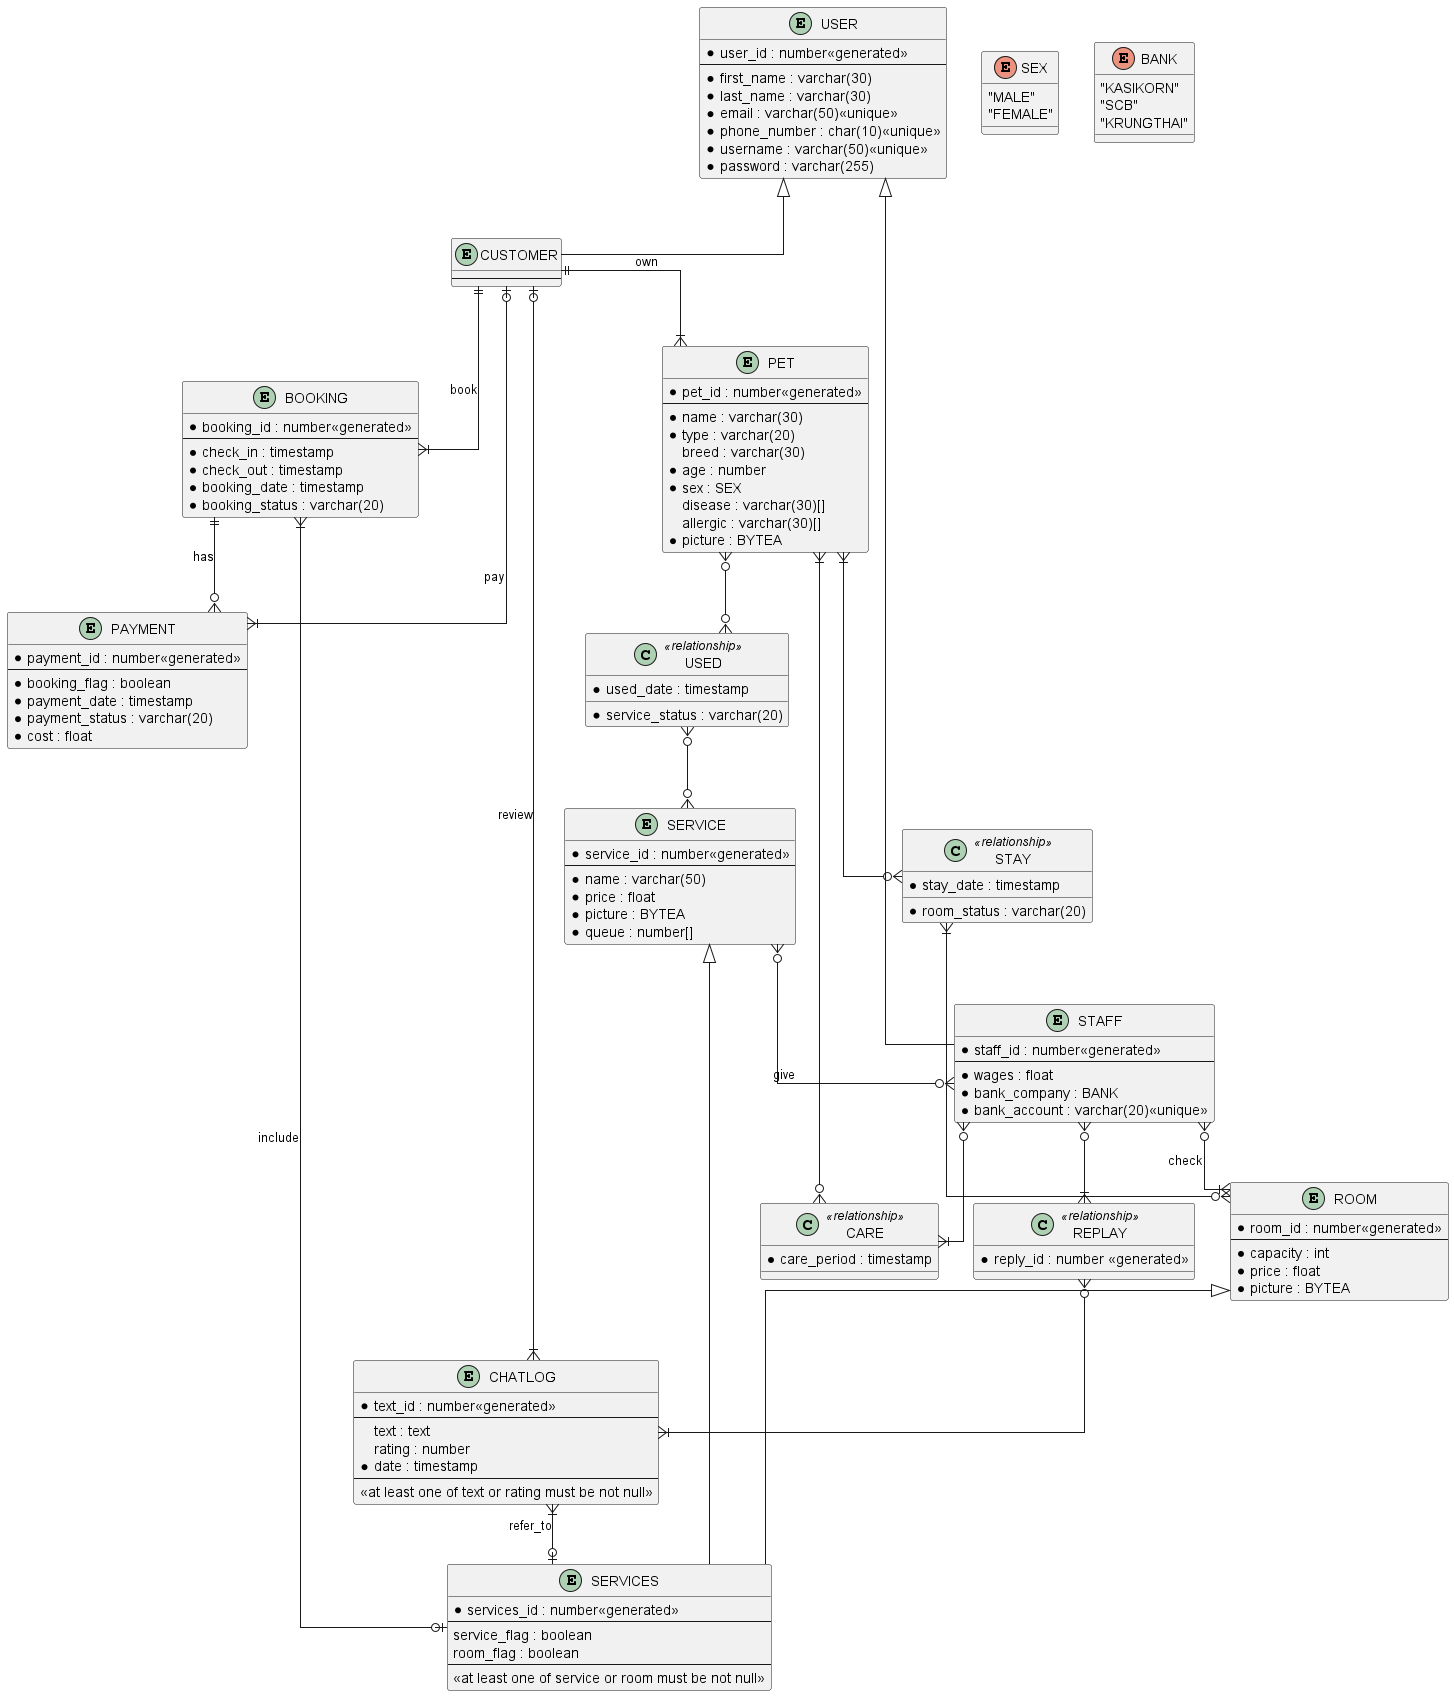

The diagram above was rendered by PlantUML. Its source (embedded in the PNG):
@startuml
skinparam linetype ortho
entity "USER" as user{
    *user_id : number<<generated>>
    --
    *first_name : varchar(30)
    *last_name : varchar(30)
    *email : varchar(50)<<unique>>
    *phone_number : char(10)<<unique>>
    *username : varchar(50)<<unique>>
    *password : varchar(255)
}

entity "CUSTOMER" as customer{
    --
}

entity "STAFF" as staff{
    *staff_id : number<<generated>>
    --
    *wages : float
    *bank_company : BANK
    *bank_account : varchar(20)<<unique>>
}

entity "PET" as pet{
    *pet_id : number<<generated>>
    --
    *name : varchar(30)
    *type : varchar(20)
    breed : varchar(30)
    *age : number
    *sex : SEX
    disease : varchar(30)[]
    allergic : varchar(30)[]
    *picture : BYTEA
}

entity "ROOM" as room{
    *room_id : number<<generated>>
    --
    *capacity : int
    *price : float
    *picture : BYTEA
}

entity "SERVICE" as service{
    *service_id : number<<generated>>
    --
    *name : varchar(50)
    *price : float
    *picture : BYTEA
    *queue : number[]
}

entity "SERVICES" as services{
    *services_id : number<<generated>>
    --
    service_flag : boolean
    room_flag : boolean
    --
    <<at least one of service or room must be not null>>
}

entity "CHATLOG" as chatlog{
    *text_id : number<<generated>>
    --
    text : text
    rating : number
    *date : timestamp
    --
     <<at least one of text or rating must be not null>>
}

entity "BOOKING" as booking{
    *booking_id : number<<generated>>
    --
    *check_in : timestamp
    *check_out : timestamp
    *booking_date : timestamp
    *booking_status : varchar(20)
}

entity "PAYMENT" as payment{
    *payment_id : number<<generated>>
    --
    *booking_flag : boolean
    *payment_date : timestamp
    *payment_status : varchar(20)
    *cost : float
}

class USED << relationship>> {
    *service_status : varchar(20)
    *used_date : timestamp
}

class STAY << relationship>> {
    *room_status : varchar(20)
    *stay_date : timestamp
}

class CARE << relationship>> {
    *care_period : timestamp
}

class REPLAY << relationship>> {
    *reply_id : number <<generated>>
}



user <|-- customer
user <|-- staff

service <|-- services
room <|-- services

customer ||--|{ pet : "own"
staff }o--|{ room : "check"
customer|o--|{ chatlog : "review"
customer ||--|{ booking : "book"
chatlog }|--o| services : "refer_to"
service }o--o{staff : "give"
customer |o--|{payment : "pay"
booking }|--o| services : "include"
booking ||--o{ payment : "has"

pet }o--o{ USED
USED }o--o{ service

pet }|--o{ STAY
STAY }|--o{ room

staff }o--|{ CARE
CARE }o--|{ pet

staff }o--|{ REPLAY
REPLAY }o--|{ chatlog

enum "SEX"{
    "MALE"
    "FEMALE"
}

enum "BANK"{
    "KASIKORN"
    "SCB"
    "KRUNGTHAI"
}
@enduml